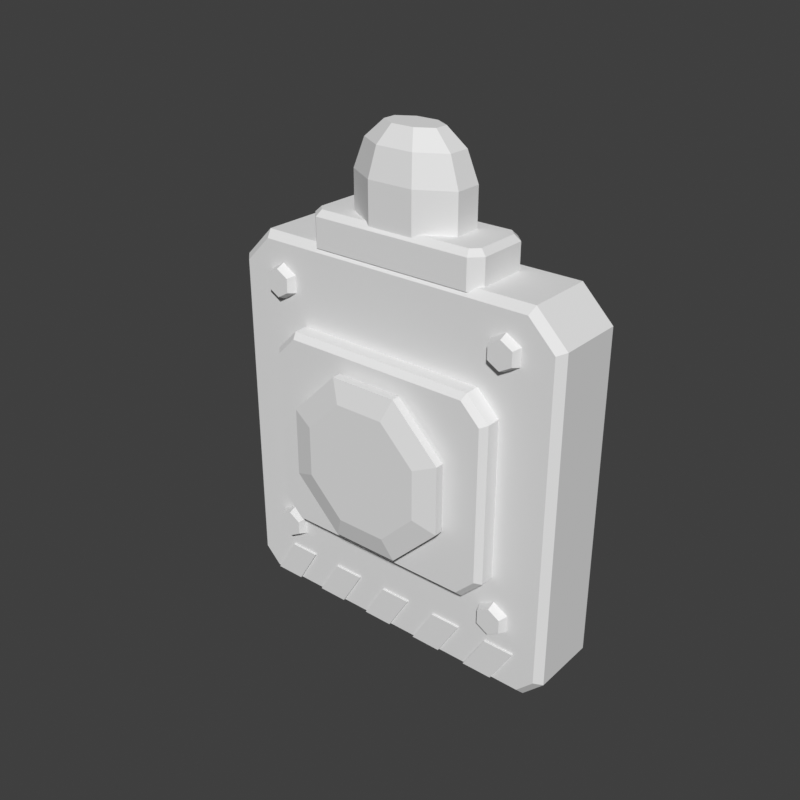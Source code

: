 # Source: panel-alarm.blend  (saved by Blender 5.2.45; exported with 4.5.12 LTS)
import bpy
from mathutils import Matrix  # noqa: F401  (used for matrix-valued properties, if any)

bpy.ops.wm.read_factory_settings(use_empty=True)
scene = bpy.context.scene
scene.name = 'Scene'

# ---- world
world_preview = bpy.data.worlds.new('Preview'); scene.world = world_preview
world_preview.use_nodes = True; world_preview.node_tree.nodes.clear()
_N = world_preview.node_tree.nodes; _L = world_preview.node_tree.links
n0 = _N.new('ShaderNodeBackground'); n0.name = 'Background'; n0.location = (-200, 100)
n0.inputs[0].default_value = (0.05, 0.05, 0.05, 1.0)
n1 = _N.new('ShaderNodeOutputWorld'); n1.name = 'World Output'; n1.location = (200, 100)
_L.new(n0.outputs[0], n1.inputs[0])
n1.is_active_output = True
world_preview.color = (0.807, 0.807, 0.807)

# ---- meshes
me_prop = bpy.data.meshes.new('prop')
me_prop.from_pydata([(-0.22, 0.08, 0.0), (0.22, 0.08, 0.0), (0.25, 0.08, 0.03), (0.25, 0.08, 0.495), (0.206, 0.08, 0.539), (-0.206, 0.08, 0.539), (-0.25, 0.08, 0.495), (-0.25, 0.08, 0.03), (-0.22, -0.015, 0.0), (0.22, -0.015, 0.0), (0.25, -0.015, 0.03), (0.25, -0.015, 0.495), (0.206, -0.015, 0.539), (-0.206, -0.015, 0.539), (-0.25, -0.015, 0.495), (-0.25, -0.015, 0.03), (-0.216, -0.025, 0.01), (0.216, -0.025, 0.01), (0.24, -0.025, 0.034), (0.24, -0.025, 0.491), (0.202, -0.025, 0.529), (-0.202, -0.025, 0.529), (-0.24, -0.025, 0.491), (-0.24, -0.025, 0.034), (-0.212, -0.028, 0.01), (-0.168, -0.028, 0.01), (-0.136, -0.028, 0.064), (-0.18, -0.028, 0.064), (-0.212, -0.023, 0.01), (-0.168, -0.023, 0.01), (-0.136, -0.023, 0.064), (-0.18, -0.023, 0.064), (-0.126, -0.028, 0.01), (-0.082, -0.028, 0.01), (-0.05, -0.028, 0.064), (-0.094, -0.028, 0.064), (-0.126, -0.023, 0.01), (-0.082, -0.023, 0.01), (-0.05, -0.023, 0.064), (-0.094, -0.023, 0.064), (-0.04, -0.028, 0.01), (0.004, -0.028, 0.01), (0.036, -0.028, 0.064), (-0.008, -0.028, 0.064), (-0.04, -0.023, 0.01), (0.004, -0.023, 0.01), (0.036, -0.023, 0.064), (-0.008, -0.023, 0.064), (0.046, -0.028, 0.01), (0.09, -0.028, 0.01), (0.122, -0.028, 0.064), (0.078, -0.028, 0.064), (0.046, -0.023, 0.01), (0.09, -0.023, 0.01), (0.122, -0.023, 0.064), (0.078, -0.023, 0.064), (0.132, -0.028, 0.01), (0.176, -0.028, 0.01), (0.208, -0.028, 0.064), (0.164, -0.028, 0.064), (0.132, -0.023, 0.01), (0.176, -0.023, 0.01), (0.208, -0.023, 0.064), (0.164, -0.023, 0.064), (-0.1525, -0.022, 0.119), (-0.175, -0.022, 0.132), (-0.1975, -0.022, 0.119), (-0.1975, -0.022, 0.093), (-0.175, -0.022, 0.08), (-0.1525, -0.022, 0.093), (-0.1581, -0.037, 0.1157), (-0.175, -0.037, 0.1255), (-0.1919, -0.037, 0.1157), (-0.1919, -0.037, 0.09625), (-0.175, -0.037, 0.0865), (-0.1581, -0.037, 0.09625), (-0.1525, -0.022, 0.49), (-0.175, -0.022, 0.503), (-0.1975, -0.022, 0.49), (-0.1975, -0.022, 0.464), (-0.175, -0.022, 0.451), (-0.1525, -0.022, 0.464), (-0.1581, -0.037, 0.4868), (-0.175, -0.037, 0.4965), (-0.1919, -0.037, 0.4868), (-0.1919, -0.037, 0.4672), (-0.175, -0.037, 0.4575), (-0.1581, -0.037, 0.4672), (0.1975, -0.022, 0.119), (0.175, -0.022, 0.132), (0.1525, -0.022, 0.119), (0.1525, -0.022, 0.093), (0.175, -0.022, 0.08), (0.1975, -0.022, 0.093), (0.1919, -0.037, 0.1157), (0.175, -0.037, 0.1255), (0.1581, -0.037, 0.1157), (0.1581, -0.037, 0.09625), (0.175, -0.037, 0.0865), (0.1919, -0.037, 0.09625), (0.1975, -0.022, 0.49), (0.175, -0.022, 0.503), (0.1525, -0.022, 0.49), (0.1525, -0.022, 0.464), (0.175, -0.022, 0.451), (0.1975, -0.022, 0.464), (0.1919, -0.037, 0.4868), (0.175, -0.037, 0.4965), (0.1581, -0.037, 0.4868), (0.1581, -0.037, 0.4672), (0.175, -0.037, 0.4575), (0.1919, -0.037, 0.4672), (0.17, -0.022, 0.39), (0.138, -0.022, 0.422), (-0.138, -0.022, 0.422), (-0.17, -0.022, 0.39), (-0.17, -0.022, 0.166), (-0.138, -0.022, 0.134), (0.138, -0.022, 0.134), (0.17, -0.022, 0.166), (0.17, -0.045, 0.39), (0.138, -0.045, 0.422), (-0.138, -0.045, 0.422), (-0.17, -0.045, 0.39), (-0.17, -0.045, 0.166), (-0.138, -0.045, 0.134), (0.138, -0.045, 0.134), (0.17, -0.045, 0.166), (0.162, -0.053, 0.3868), (0.1348, -0.053, 0.414), (-0.1348, -0.053, 0.414), (-0.162, -0.053, 0.3868), (-0.162, -0.053, 0.1692), (-0.1348, -0.053, 0.142), (0.1348, -0.053, 0.142), (0.162, -0.053, 0.1692), (0.131, 0.062, 0.534), (0.116, 0.077, 0.534), (-0.116, 0.077, 0.534), (-0.131, 0.062, 0.534), (-0.131, -0.008, 0.534), (-0.116, -0.023, 0.534), (0.116, -0.023, 0.534), (0.131, -0.008, 0.534), (0.131, 0.062, 0.575), (0.116, 0.077, 0.575), (-0.116, 0.077, 0.575), (-0.131, 0.062, 0.575), (-0.131, -0.008, 0.575), (-0.116, -0.023, 0.575), (0.116, -0.023, 0.575), (0.131, -0.008, 0.575), (0.123, 0.0588, 0.583), (0.1128, 0.069, 0.583), (-0.1128, 0.069, 0.583), (-0.123, 0.0588, 0.583), (-0.123, -0.0048, 0.583), (-0.1128, -0.015, 0.583), (0.1128, -0.015, 0.583), (0.123, -0.0048, 0.583), (0.09793, -0.05, 0.3186), (0.04056, -0.05, 0.3759), (-0.04056, -0.05, 0.3759), (-0.09793, -0.05, 0.3186), (-0.09793, -0.05, 0.2374), (-0.04056, -0.05, 0.1801), (0.04056, -0.05, 0.1801), (0.09793, -0.05, 0.2374), (0.1164, -0.06, 0.3262), (0.04822, -0.06, 0.3944), (-0.04822, -0.06, 0.3944), (-0.1164, -0.06, 0.3262), (-0.1164, -0.06, 0.2298), (-0.04822, -0.06, 0.1616), (0.04822, -0.06, 0.1616), (0.1164, -0.06, 0.2298), (0.1164, -0.072, 0.3262), (0.04822, -0.072, 0.3944), (-0.04822, -0.072, 0.3944), (-0.1164, -0.072, 0.3262), (-0.1164, -0.072, 0.2298), (-0.04822, -0.072, 0.1616), (0.04822, -0.072, 0.1616), (0.1164, -0.072, 0.2298), (0.085, -0.08, 0.3132), (0.03521, -0.08, 0.363), (-0.03521, -0.08, 0.363), (-0.085, -0.08, 0.3132), (-0.085, -0.08, 0.2428), (-0.03521, -0.08, 0.193), (0.03521, -0.08, 0.193), (0.085, -0.08, 0.2428), (0.07945, 0.04613, 0.578), (0.03291, 0.07319, 0.578), (-0.03291, 0.07319, 0.578), (-0.07945, 0.04613, 0.578), (-0.07945, 0.007866, 0.578), (-0.03291, -0.01919, 0.578), (0.03291, -0.01919, 0.578), (0.07945, 0.007866, 0.578), (0.07945, 0.04613, 0.636), (0.03291, 0.07319, 0.636), (-0.03291, 0.07319, 0.636), (-0.07945, 0.04613, 0.636), (-0.07945, 0.007866, 0.636), (-0.03291, -0.01919, 0.636), (0.03291, -0.01919, 0.636), (0.07945, 0.007866, 0.636), (0.06467, 0.04269, 0.676), (0.02679, 0.06488, 0.676), (-0.02679, 0.06488, 0.676), (-0.06467, 0.04269, 0.676), (-0.06467, 0.01131, 0.676), (-0.02679, -0.01088, 0.676), (0.02679, -0.01088, 0.676), (0.06467, 0.01131, 0.676), (0.0388, 0.03657, 0.7), (0.01607, 0.0501, 0.7), (-0.01607, 0.0501, 0.7), (-0.0388, 0.03657, 0.7), (-0.0388, 0.01743, 0.7), (-0.01607, 0.003903, 0.7), (0.01607, 0.003903, 0.7), (0.0388, 0.01743, 0.7)], [], [(0, 1, 9, 8), (1, 2, 10, 9), (2, 3, 11, 10), (3, 4, 12, 11), (4, 5, 13, 12), (5, 6, 14, 13), (6, 7, 15, 14), (7, 0, 8, 15), (8, 9, 17, 16), (9, 10, 18, 17), (10, 11, 19, 18), (11, 12, 20, 19), (12, 13, 21, 20), (13, 14, 22, 21), (14, 15, 23, 22), (15, 8, 16, 23), (7, 6, 5, 4), (7, 4, 3, 2), (7, 2, 1, 0), (16, 17, 18, 19), (16, 19, 20, 21), (16, 21, 22, 23), (24, 28, 29, 25), (25, 29, 30, 26), (26, 30, 31, 27), (27, 31, 28, 24), (27, 24, 25, 26), (28, 31, 30, 29), (32, 36, 37, 33), (33, 37, 38, 34), (34, 38, 39, 35), (35, 39, 36, 32), (35, 32, 33, 34), (36, 39, 38, 37), (40, 44, 45, 41), (41, 45, 46, 42), (42, 46, 47, 43), (43, 47, 44, 40), (43, 40, 41, 42), (44, 47, 46, 45), (48, 52, 53, 49), (49, 53, 54, 50), (50, 54, 55, 51), (51, 55, 52, 48), (51, 48, 49, 50), (52, 55, 54, 53), (56, 60, 61, 57), (57, 61, 62, 58), (58, 62, 63, 59), (59, 63, 60, 56), (59, 56, 57, 58), (60, 63, 62, 61), (64, 65, 71, 70), (65, 66, 72, 71), (66, 67, 73, 72), (67, 68, 74, 73), (68, 69, 75, 74), (69, 64, 70, 75), (69, 68, 67, 66, 65, 64), (70, 71, 72, 73, 74, 75), (76, 77, 83, 82), (77, 78, 84, 83), (78, 79, 85, 84), (79, 80, 86, 85), (80, 81, 87, 86), (81, 76, 82, 87), (81, 80, 79, 78, 77, 76), (82, 83, 84, 85, 86, 87), (88, 89, 95, 94), (89, 90, 96, 95), (90, 91, 97, 96), (91, 92, 98, 97), (92, 93, 99, 98), (93, 88, 94, 99), (93, 92, 91, 90, 89, 88), (94, 95, 96, 97, 98, 99), (100, 101, 107, 106), (101, 102, 108, 107), (102, 103, 109, 108), (103, 104, 110, 109), (104, 105, 111, 110), (105, 100, 106, 111), (105, 104, 103, 102, 101, 100), (106, 107, 108, 109, 110, 111), (112, 113, 121, 120), (113, 114, 122, 121), (114, 115, 123, 122), (115, 116, 124, 123), (116, 117, 125, 124), (117, 118, 126, 125), (118, 119, 127, 126), (119, 112, 120, 127), (120, 121, 129, 128), (121, 122, 130, 129), (122, 123, 131, 130), (123, 124, 132, 131), (124, 125, 133, 132), (125, 126, 134, 133), (126, 127, 135, 134), (127, 120, 128, 135), (119, 118, 117, 116), (119, 116, 115, 114), (119, 114, 113, 112), (128, 129, 130, 131), (128, 131, 132, 133), (128, 133, 134, 135), (136, 137, 145, 144), (137, 138, 146, 145), (138, 139, 147, 146), (139, 140, 148, 147), (140, 141, 149, 148), (141, 142, 150, 149), (142, 143, 151, 150), (143, 136, 144, 151), (144, 145, 153, 152), (145, 146, 154, 153), (146, 147, 155, 154), (147, 148, 156, 155), (148, 149, 157, 156), (149, 150, 158, 157), (150, 151, 159, 158), (151, 144, 152, 159), (143, 142, 141, 140), (143, 140, 139, 138), (143, 138, 137, 136), (152, 153, 154, 155), (152, 155, 156, 157), (152, 157, 158, 159), (160, 161, 169, 168), (161, 162, 170, 169), (162, 163, 171, 170), (163, 164, 172, 171), (164, 165, 173, 172), (165, 166, 174, 173), (166, 167, 175, 174), (167, 160, 168, 175), (168, 169, 177, 176), (169, 170, 178, 177), (170, 171, 179, 178), (171, 172, 180, 179), (172, 173, 181, 180), (173, 174, 182, 181), (174, 175, 183, 182), (175, 168, 176, 183), (176, 177, 185, 184), (177, 178, 186, 185), (178, 179, 187, 186), (179, 180, 188, 187), (180, 181, 189, 188), (181, 182, 190, 189), (182, 183, 191, 190), (183, 176, 184, 191), (167, 166, 165, 164), (167, 164, 163, 162), (167, 162, 161, 160), (184, 185, 186, 187), (184, 187, 188, 189), (184, 189, 190, 191), (192, 193, 201, 200), (193, 194, 202, 201), (194, 195, 203, 202), (195, 196, 204, 203), (196, 197, 205, 204), (197, 198, 206, 205), (198, 199, 207, 206), (199, 192, 200, 207), (200, 201, 209, 208), (201, 202, 210, 209), (202, 203, 211, 210), (203, 204, 212, 211), (204, 205, 213, 212), (205, 206, 214, 213), (206, 207, 215, 214), (207, 200, 208, 215), (208, 209, 217, 216), (209, 210, 218, 217), (210, 211, 219, 218), (211, 212, 220, 219), (212, 213, 221, 220), (213, 214, 222, 221), (214, 215, 223, 222), (215, 208, 216, 223), (199, 198, 197, 196), (199, 196, 195, 194), (199, 194, 193, 192), (216, 217, 218, 219), (216, 219, 220, 221), (216, 221, 222, 223)])
me_prop.update()

# ---- objects
ob_prop = bpy.data.objects.new('prop', me_prop)

# ---- transforms, parenting, visibility, modifiers, constraints
ob_prop.location = (0.0, 0.0, 0.0)

# ---- collection membership
scene.collection.objects.link(ob_prop)

# ---- scene / render settings (as saved in the file)
scene.frame_start = 1; scene.frame_end = 250; scene.frame_set(1)
scene.render.engine = 'BLENDER_WORKBENCH'
scene.render.image_settings.color_mode = 'RGB'
scene.render.resolution_x = 384
scene.render.resolution_y = 384
scene.render.fps = 30
scene.render.bake_bias = 0.0
scene.render.bake_samples = 0
scene.render.compositor_device = 'GPU'
scene.eevee.use_volume_custom_range = False
scene.eevee.fast_gi_thickness_near = 0.1
scene.eevee.fast_gi_thickness_far = 0.0
scene.eevee.ray_tracing_options.screen_trace_thickness = 0.1
scene.view_settings.view_transform = 'Standard'
bpy.context.view_layer.update()

# ---- added for rendering (the .blend has no active camera and no usable light): camera, sun
cam_auto = bpy.data.cameras.new('AutoCamera')
cam_auto.lens = 50.0
cam_auto.sensor_width = 36.0
cam_auto.clip_end = 1000.0
ob_auto_camera = bpy.data.objects.new('AutoCamera', cam_auto)
scene.collection.objects.link(ob_auto_camera)
ob_auto_camera.location = (0.809558, -0.97147, 0.997647)
ob_auto_camera.rotation_euler = (1.09748, -7.21219e-08, 0.694738)
scene.camera = ob_auto_camera
light_auto_sun = bpy.data.lights.new('AutoSun', 'SUN')
light_auto_sun.energy = 3.0
light_auto_sun.angle = 0.0523599
ob_auto_sun = bpy.data.objects.new('AutoSun', light_auto_sun)
scene.collection.objects.link(ob_auto_sun)
ob_auto_sun.rotation_euler = (0.872665, 0.174533, 0.523599)
bpy.context.view_layer.update()
